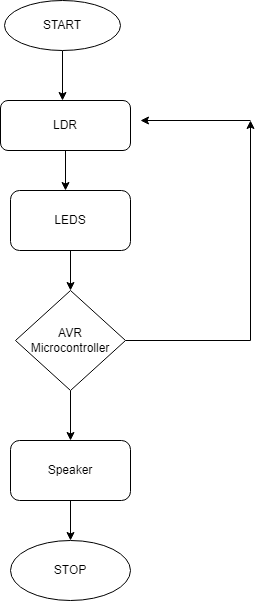

The diagram above was exported from draw.io. Its source (the exported page's mxGraphModel, read from the mxfile embedded in the PNG):
<mxGraphModel dx="1038" dy="571" grid="1" gridSize="10" guides="1" tooltips="1" connect="1" arrows="1" fold="1" page="1" pageScale="1" pageWidth="827" pageHeight="1169" math="0" shadow="0">
  <root>
    <mxCell id="WIyWlLk6GJQsqaUBKTNV-0" />
    <mxCell id="WIyWlLk6GJQsqaUBKTNV-1" parent="WIyWlLk6GJQsqaUBKTNV-0" />
    <mxCell id="-KPAmaweriRKsEZmfRzu-1" style="edgeStyle=orthogonalEdgeStyle;rounded=0;orthogonalLoop=1;jettySize=auto;html=1;" edge="1" parent="WIyWlLk6GJQsqaUBKTNV-1" source="-KPAmaweriRKsEZmfRzu-0">
      <mxGeometry relative="1" as="geometry">
        <mxPoint x="412" y="140" as="targetPoint" />
      </mxGeometry>
    </mxCell>
    <mxCell id="-KPAmaweriRKsEZmfRzu-0" value="START" style="ellipse;whiteSpace=wrap;html=1;" vertex="1" parent="WIyWlLk6GJQsqaUBKTNV-1">
      <mxGeometry x="354" y="40" width="116" height="50" as="geometry" />
    </mxCell>
    <mxCell id="-KPAmaweriRKsEZmfRzu-3" style="edgeStyle=orthogonalEdgeStyle;rounded=0;orthogonalLoop=1;jettySize=auto;html=1;" edge="1" parent="WIyWlLk6GJQsqaUBKTNV-1" source="-KPAmaweriRKsEZmfRzu-2">
      <mxGeometry relative="1" as="geometry">
        <mxPoint x="415" y="230" as="targetPoint" />
      </mxGeometry>
    </mxCell>
    <mxCell id="-KPAmaweriRKsEZmfRzu-2" value="LDR" style="rounded=1;whiteSpace=wrap;html=1;" vertex="1" parent="WIyWlLk6GJQsqaUBKTNV-1">
      <mxGeometry x="350" y="140" width="130" height="50" as="geometry" />
    </mxCell>
    <mxCell id="-KPAmaweriRKsEZmfRzu-5" style="edgeStyle=orthogonalEdgeStyle;rounded=0;orthogonalLoop=1;jettySize=auto;html=1;" edge="1" parent="WIyWlLk6GJQsqaUBKTNV-1" source="-KPAmaweriRKsEZmfRzu-4">
      <mxGeometry relative="1" as="geometry">
        <mxPoint x="420" y="330" as="targetPoint" />
      </mxGeometry>
    </mxCell>
    <mxCell id="-KPAmaweriRKsEZmfRzu-4" value="LEDS" style="rounded=1;whiteSpace=wrap;html=1;" vertex="1" parent="WIyWlLk6GJQsqaUBKTNV-1">
      <mxGeometry x="360" y="230" width="120" height="60" as="geometry" />
    </mxCell>
    <mxCell id="-KPAmaweriRKsEZmfRzu-8" style="edgeStyle=orthogonalEdgeStyle;rounded=0;orthogonalLoop=1;jettySize=auto;html=1;" edge="1" parent="WIyWlLk6GJQsqaUBKTNV-1" source="-KPAmaweriRKsEZmfRzu-6">
      <mxGeometry relative="1" as="geometry">
        <mxPoint x="420" y="480" as="targetPoint" />
      </mxGeometry>
    </mxCell>
    <mxCell id="-KPAmaweriRKsEZmfRzu-11" style="edgeStyle=orthogonalEdgeStyle;rounded=0;orthogonalLoop=1;jettySize=auto;html=1;" edge="1" parent="WIyWlLk6GJQsqaUBKTNV-1" source="-KPAmaweriRKsEZmfRzu-6">
      <mxGeometry relative="1" as="geometry">
        <mxPoint x="600" y="160" as="targetPoint" />
      </mxGeometry>
    </mxCell>
    <mxCell id="-KPAmaweriRKsEZmfRzu-6" value="AVR&lt;br&gt;Microcontroller" style="rhombus;whiteSpace=wrap;html=1;" vertex="1" parent="WIyWlLk6GJQsqaUBKTNV-1">
      <mxGeometry x="365" y="330" width="110" height="100" as="geometry" />
    </mxCell>
    <mxCell id="-KPAmaweriRKsEZmfRzu-9" style="edgeStyle=orthogonalEdgeStyle;rounded=0;orthogonalLoop=1;jettySize=auto;html=1;" edge="1" parent="WIyWlLk6GJQsqaUBKTNV-1" source="-KPAmaweriRKsEZmfRzu-7">
      <mxGeometry relative="1" as="geometry">
        <mxPoint x="420" y="580" as="targetPoint" />
      </mxGeometry>
    </mxCell>
    <mxCell id="-KPAmaweriRKsEZmfRzu-7" value="Speaker" style="rounded=1;whiteSpace=wrap;html=1;" vertex="1" parent="WIyWlLk6GJQsqaUBKTNV-1">
      <mxGeometry x="360" y="480" width="120" height="60" as="geometry" />
    </mxCell>
    <mxCell id="-KPAmaweriRKsEZmfRzu-10" value="STOP" style="ellipse;whiteSpace=wrap;html=1;" vertex="1" parent="WIyWlLk6GJQsqaUBKTNV-1">
      <mxGeometry x="360" y="580" width="120" height="60" as="geometry" />
    </mxCell>
    <mxCell id="-KPAmaweriRKsEZmfRzu-12" value="" style="endArrow=classic;html=1;rounded=0;" edge="1" parent="WIyWlLk6GJQsqaUBKTNV-1">
      <mxGeometry width="50" height="50" relative="1" as="geometry">
        <mxPoint x="600" y="160" as="sourcePoint" />
        <mxPoint x="490" y="160" as="targetPoint" />
      </mxGeometry>
    </mxCell>
  </root>
</mxGraphModel>